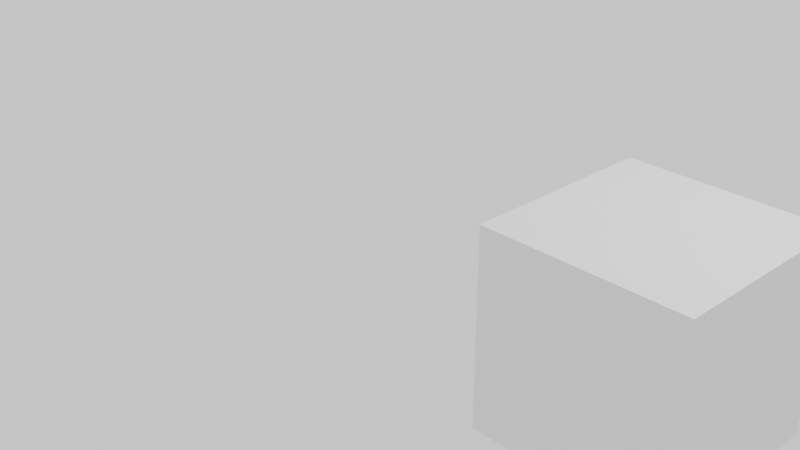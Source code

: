 # Source: Spawn2.blend  (saved by Blender 5.1.30; exported with 4.5.12 LTS)
import bpy
from mathutils import Matrix  # noqa: F401  (used for matrix-valued properties, if any)

bpy.ops.wm.read_factory_settings(use_empty=True)
scene = bpy.context.scene
scene.name = 'Scene'

# ---- collections
col_collection = bpy.data.collections.new('Collection'); scene.collection.children.link(col_collection)

# ---- materials (node trees are filled in below, after node groups)
mat_black_001 = bpy.data.materials.new('Black.001')
mat_black_002 = bpy.data.materials.new('Black.002')
mat_material = bpy.data.materials.new('Material')
mat_material.alpha_threshold = 0.0
mat_material.use_backface_culling_lightprobe_volume = False
mat_material.roughness = 0.5
mat_material.line_color = (0.0, 0.0, 0.0, 1.0)
mat_black = bpy.data.materials.new('Black')

# ---- material node trees
mat_black_001.use_nodes = True; mat_black_001.node_tree.nodes.clear()
_N = mat_black_001.node_tree.nodes; _L = mat_black_001.node_tree.links
mat_black_002.use_nodes = True; mat_black_002.node_tree.nodes.clear()
_N = mat_black_002.node_tree.nodes; _L = mat_black_002.node_tree.links
mat_material.use_nodes = True; mat_material.node_tree.nodes.clear()
_N = mat_material.node_tree.nodes; _L = mat_material.node_tree.links
n0 = _N.new('ShaderNodeOutputMaterial'); n0.name = 'Material Output'; n0.location = (200, 100)
n1 = _N.new('ShaderNodeBsdfPrincipled'); n1.name = 'Principled BSDF'; n1.location = (-200, 100)
_L.new(n1.outputs[0], n0.inputs[0])
n0.is_active_output = True
mat_black.use_nodes = True; mat_black.node_tree.nodes.clear()
_N = mat_black.node_tree.nodes; _L = mat_black.node_tree.links

# ---- world
world_world = bpy.data.worlds.new('World'); scene.world = world_world
world_world.use_nodes = True; world_world.node_tree.nodes.clear()
_N = world_world.node_tree.nodes; _L = world_world.node_tree.links
n0 = _N.new('ShaderNodeOutputWorld'); n0.name = 'World Output'; n0.location = (200, 100)
n1 = _N.new('ShaderNodeBackground'); n1.name = 'Background'; n1.location = (-200, 100)
n1.inputs[0].default_value = (1.0, 1.0, 1.0, 1.0)
_L.new(n1.outputs[0], n0.inputs[0])
n0.is_active_output = True
world_world.color = (0.05088, 0.05088, 0.05088)
world_world.sun_shadow_jitter_overblur = 0.0

# ---- cameras
cam_camera = bpy.data.cameras.new('Camera')
cam_camera.clip_end = 100.0
cam_camera.ortho_scale = 7.314

# ---- lights
light_light = bpy.data.lights.new('Light', 'POINT')
light_light.energy = 1000.0
light_light.shadow_soft_size = 0.1

# ---- meshes
me_cube = bpy.data.meshes.new('Cube')
me_cube.from_pydata([(1.0, 1.0, 1.0), (1.0, 1.0, -1.0), (1.0, -1.0, 1.0), (1.0, -1.0, -1.0), (-1.0, 1.0, 1.0), (-1.0, 1.0, -1.0), (-1.0, -1.0, 1.0), (-1.0, -1.0, -1.0)], [], [(0, 4, 6, 2), (3, 2, 6, 7), (7, 6, 4, 5), (5, 1, 3, 7), (1, 0, 2, 3), (5, 4, 0, 1)])
_uv = me_cube.uv_layers.new(name='UVMap')
_uv.uv.foreach_set('vector', [0.625, 0.5, 0.875, 0.5, 0.875, 0.75, 0.625, 0.75, 0.375, 0.75, 0.625, 0.75, 0.625, 1.0, 0.375, 1.0, 0.375, 0.0, 0.625, 0.0, 0.625, 0.25, 0.375, 0.25, 0.125, 0.5, 0.375, 0.5, 0.375, 0.75, 0.125, 0.75, 0.375, 0.5, 0.625, 0.5, 0.625, 0.75, 0.375, 0.75, 0.375, 0.25, 0.625, 0.25, 0.625, 0.5, 0.375, 0.5])
_ca = me_cube.color_attributes.new('Attribute', 'BYTE_COLOR', 'CORNER')
_ca.data.foreach_set('color', [1.0, 1.0, 1.0, 1.0, 1.0, 1.0, 1.0, 1.0, 1.0, 1.0, 1.0, 1.0, 1.0, 1.0, 1.0, 1.0, 1.0, 1.0, 1.0, 1.0, 1.0, 1.0, 1.0, 1.0, 1.0, 1.0, 1.0, 1.0, 1.0, 1.0, 1.0, 1.0, 1.0, 1.0, 1.0, 1.0, 1.0, 1.0, 1.0, 1.0, 1.0, 1.0, 1.0, 1.0, 1.0, 1.0, 1.0, 1.0, 1.0, 1.0, 1.0, 1.0, 1.0, 1.0, 1.0, 1.0, 1.0, 1.0, 1.0, 1.0, 1.0, 1.0, 1.0, 1.0, 1.0, 1.0, 1.0, 1.0, 1.0, 1.0, 1.0, 1.0, 1.0, 1.0, 1.0, 1.0, 1.0, 1.0, 1.0, 1.0, 1.0, 1.0, 1.0, 1.0, 1.0, 1.0, 1.0, 1.0, 1.0, 1.0, 1.0, 1.0, 1.0, 1.0, 1.0, 1.0])
me_cube.materials.append(mat_material)
me_cube.use_mirror_vertex_groups = False
me_cube.update()

# ---- objects
ob_layout = bpy.data.objects.new('Layout', None)
ob_gpencil_001 = bpy.data.objects.new('GPencil.001', None)
ob_cube = bpy.data.objects.new('Cube', me_cube)
ob_light = bpy.data.objects.new('Light', light_light)
ob_camera = bpy.data.objects.new('Camera', cam_camera)
ob_gpencil = bpy.data.objects.new('GPencil', None)

# ---- transforms, parenting, visibility, modifiers, constraints
ob_layout.location = (0.0, 0.0, 0.0)
ob_layout.empty_image_offset = (0.0, 0.0)
ob_layout.use_grease_pencil_lights = True
ob_gpencil_001.location = (2.003, 0.1027, 0.1644)
ob_gpencil_001.empty_image_offset = (0.0, 0.0)
ob_gpencil_001.use_grease_pencil_lights = True
ob_cube.location = (3.003, 0.0, 0.0)
ob_cube.lock_rotations_4d = False
ob_cube.empty_display_type = 'ARROWS'
ob_cube.lineart.crease_threshold = 0.0
ob_light.location = (4.076, 1.005, 5.904)
ob_light.rotation_euler = (0.6503, 0.05522, 1.866)
ob_light.lock_rotations_4d = False
ob_light.empty_display_type = 'ARROWS'
ob_light.color = (0.0, 0.0, 0.0, 0.0)
ob_light.lineart.crease_threshold = 0.0
ob_camera.location = (7.359, -6.926, 4.958)
ob_camera.rotation_euler = (1.109, 0.0, 0.8149)
ob_camera.lock_rotations_4d = False
ob_camera.empty_display_type = 'ARROWS'
ob_camera.color = (0.0, 0.0, 0.0, 0.0)
ob_camera.display_type = 'WIRE'
ob_camera.lineart.crease_threshold = 0.0
ob_gpencil.location = (0.0, 0.0, 0.0)
ob_gpencil.empty_image_offset = (0.0, 0.0)
ob_gpencil.use_grease_pencil_lights = True

# ---- collection membership
scene.collection.objects.link(ob_layout)
scene.collection.objects.link(ob_gpencil_001)
col_collection.objects.link(ob_cube)
col_collection.objects.link(ob_light)
col_collection.objects.link(ob_camera)
col_collection.objects.link(ob_gpencil)

# ---- scene / render settings (as saved in the file)
scene.camera = ob_camera
scene.frame_start = 1; scene.frame_end = 250; scene.frame_set(52)
scene.render.engine = 'BLENDER_EEVEE_NEXT'
scene.render.fps = 12
scene.render.bake_bias = 0.0
scene.render.bake_samples = 0
scene.cycles.sampling_pattern = 'TABULATED_SOBOL'
scene.eevee.use_volume_custom_range = False
bpy.context.view_layer.update()
